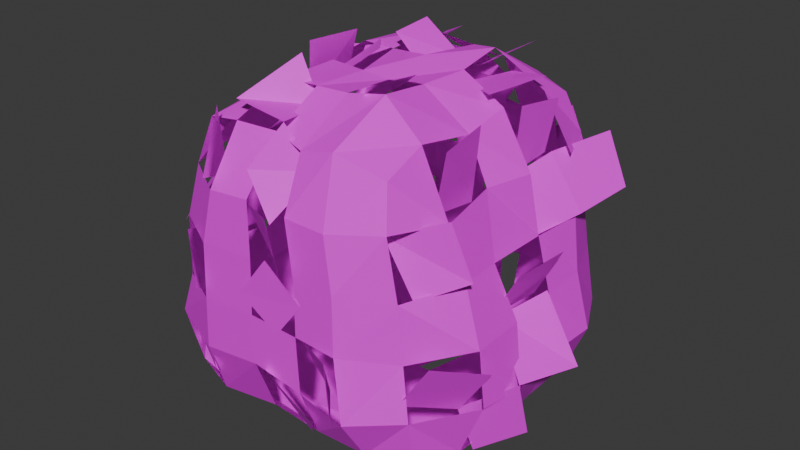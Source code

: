 # Source: Hedge.blend  (saved by Blender 4.4.32; exported with 4.5.12 LTS)
import bpy
from mathutils import Matrix  # noqa: F401  (used for matrix-valued properties, if any)

bpy.ops.wm.read_factory_settings(use_empty=True)
scene = bpy.context.scene
scene.name = 'Scene'

# ---- collections
col_collection = bpy.data.collections.new('Collection'); scene.collection.children.link(col_collection)

# ---- images (referenced by path relative to the original .blend; pixels are not part of the script)
import os
ASSET_DIR = os.environ.get("B2B_ASSET_DIR", "")  # directory of the original .blend (textures are referenced by path, not embedded)
HERE = os.path.dirname(os.path.abspath(__file__))  # packed textures are extracted next to this script under _unpacked/

def load_image(name, relpath, width, height, colorspace="sRGB"):
    """Load a texture the original file referenced (path relative to the .blend, or extracted next to this script)."""
    p = next((c for c in (os.path.join(HERE, relpath), os.path.join(ASSET_DIR, relpath)) if relpath and os.path.exists(c)), "")
    if p:
        img = bpy.data.images.load(p, check_existing=True)
        img.name = name
    else:  # same state as the original file: an image datablock whose file is absent (Cycles renders it pink)
        img = bpy.data.images.new(name, width, height)
        img.source = "FILE"
        img.filepath = "//" + (relpath or name)
    img.colorspace_settings.name = colorspace
    return img
img_colorpalette_png = load_image('ColorPalette.png', 'ColorPalette.png', 1024, 1024, 'sRGB')

# ---- materials (node trees are filled in below, after node groups)
mat_hedge = bpy.data.materials.new('Hedge')
mat_hedge.alpha_threshold = 0.0
mat_hedge.roughness = 0.5
mat_hedge.line_color = (0.0, 0.0, 0.0, 1.0)

# ---- material node trees
mat_hedge.use_nodes = True; mat_hedge.node_tree.nodes.clear()
_N = mat_hedge.node_tree.nodes; _L = mat_hedge.node_tree.links
n0 = _N.new('ShaderNodeOutputMaterial'); n0.name = 'Material Output'; n0.location = (392, 308)
n1 = _N.new('ShaderNodeBsdfPrincipled'); n1.name = 'Principled BSDF'; n1.location = (-152, 253)
n1.inputs[3].default_value = 1.45
n2 = _N.new('ShaderNodeTexImage'); n2.name = 'Image Texture'; n2.location = (-575, 251)
n2.image = img_colorpalette_png
n3 = _N.new('ShaderNodeTexCoord'); n3.name = 'Texture Coordinate'; n3.location = (-820, 70)
_L.new(n1.outputs[0], n0.inputs[0])
_L.new(n2.outputs[0], n1.inputs[0])
_L.new(n3.outputs[2], n2.inputs[0])
n0.is_active_output = True

# ---- world
world_world = bpy.data.worlds.new('World'); scene.world = world_world
world_world.use_nodes = True; world_world.node_tree.nodes.clear()
_N = world_world.node_tree.nodes; _L = world_world.node_tree.links
n0 = _N.new('ShaderNodeOutputWorld'); n0.name = 'World Output'; n0.location = (300, 300)
n1 = _N.new('ShaderNodeBackground'); n1.name = 'Background'; n1.location = (10, 300)
n1.inputs[0].default_value = (0.05088, 0.05088, 0.05088, 1.0)
_L.new(n1.outputs[0], n0.inputs[0])
n0.is_active_output = True
world_world.color = (0.05088, 0.05088, 0.05088)
world_world.sun_shadow_jitter_overblur = 0.0

# ---- meshes
me_cube = bpy.data.meshes.new('Cube')
me_cube.from_pydata([(0.6721, 0.4433, 1.955), (0.5741, 0.06906, 1.932), (0.404, 0.5228, 1.902), (0.2831, 0.2678, 1.883), (-0.04302, 0.8291, 1.873), (0.1795, 0.9151, 1.66), (0.3329, -0.2187, 2.064), (0.2884, -0.54, 2.075), (0.1827, -0.1365, 1.956), (0.1222, -0.4367, 1.895), (-0.1979, 0.8507, 1.712), (0.00719, 1.028, 1.446), (-0.5611, 0.9635, 0.9051), (-0.3944, 0.9242, 0.6219), (-0.3801, 0.1393, 2.075), (-0.65, 0.7334, 1.782), (-0.574, 0.7689, 1.536), (-0.8888, 0.8938, 0.7274), (-0.7816, 0.8828, 0.4466), (-0.7955, 0.4927, 1.819), (-0.768, 0.5569, 1.456), (-0.9933, 0.5241, 1.12), (-0.816, 0.4852, 0.8942), (-0.5107, 0.1966, 1.757), (-0.8138, 0.1318, 1.506), (-0.7325, 0.1393, 1.219), (-0.8922, 0.1596, 0.8542), (-0.4016, -0.2167, 2.09), (-0.4294, -0.8673, 1.908), (-0.352, -1.064, 1.594), (-0.5499, -1.03, 1.23), (-0.4534, -1.088, 0.9389), (-0.5233, -0.1109, 1.712), (-0.8825, -0.1142, 1.49), (-0.7984, -0.1842, 1.171), (-0.9609, -0.1415, 0.8358), (-0.8395, -0.1978, 0.5349), (-1.13, -0.4842, 0.7882), (-1.001, -0.532, 0.5007), (-0.5755, -0.7357, 1.706), (-0.5043, -0.7633, 1.47), (-0.7692, -0.775, 1.068), (-0.6481, -0.8291, 0.7414), (0.8515, 0.8565, 1.566), (0.9883, 0.8445, 1.263), (0.6819, 0.738, 0.8644), (0.7794, 0.7983, 0.5187), (0.7305, 0.4494, 1.539), (0.9118, 0.5017, 1.202), (0.6394, 0.174, 1.446), (0.7743, 0.1852, 1.121), (0.9553, 0.1339, 0.9), (1.179, 0.1341, 0.5085), (0.523, 1.049, 0.8151), (0.6101, 1.144, 0.4969), (0.1073, 0.8577, 1.231), (0.2087, 0.9255, 0.8753), (0.151, 0.892, 0.5489), (0.2081, 0.7816, 0.1847), (0.1723, 0.3741, 0.04077), (0.0003916, 0.07677, -0.02867), (0.8392, -0.1456, 0.8238), (1.062, -0.2542, 0.5423), (1.051, -0.1286, 0.162), (0.862, -0.608, 1.567), (0.9449, -0.5306, 1.23), (0.868, -0.5289, 0.4657), (0.8755, -0.3862, 0.1114), (0.5773, -0.7672, 1.464), (0.7269, -0.715, 1.125), (0.4576, -1.082, 0.841), (0.5076, -1.098, 0.4989), (0.1121, -1.095, 1.534), (0.1869, -1.088, 1.217), (0.1506, -0.9394, 0.8174), (0.2745, -0.8506, 0.4798), (-0.193, 1.068, 1.136), (-0.07786, 1.127, 0.8588), (-0.1376, 1.034, 0.4921), (-0.09161, 0.9765, 0.1368), (-0.1062, 0.01511, 2.052), (-0.2862, 0.2274, 2.014), (0.0508, 0.587, 0.0238), (-0.1704, 0.2819, -0.0678), (-0.1415, -0.247, 1.972), (-0.1563, -0.9579, 1.48), (-0.05194, -0.8763, 1.13), (-0.2897, -0.1013, 1.937), (-0.7308, -0.6845, 0.007923), (-0.7143, -0.4844, 0.005457), (-0.7019, -0.1726, 0.003781), (-0.5371, -0.6199, -0.0073), (-0.549, -0.4931, 0.004099), (-0.5163, -0.1671, -0.008788), (-0.1656, -0.6548, -0.001734), (-0.1667, -0.52, 0.005365), (-0.1636, -0.2087, -0.006242), (-0.8375, -0.7708, 0.1617), (-0.8775, -0.851, 0.5286), (-0.8062, -0.8253, 0.7836), (-0.7355, -0.8643, 1.194), (-0.6247, -0.8592, 1.533), (-0.5714, -0.7874, 1.788), (-0.8747, -0.4875, 0.1576), (-1.053, -0.5015, 0.4988), (-0.9534, -0.4757, 0.8257), (-0.8658, -0.5242, 1.205), (-0.7822, -0.5039, 1.511), (-0.5763, -0.5025, 1.827), (-0.8958, -0.1838, 0.1452), (-0.9718, -0.1772, 0.4881), (-0.8763, -0.1492, 0.8509), (-0.8409, -0.1668, 1.178), (-0.7844, -0.1889, 1.476), (-0.5505, -0.189, 1.848), (-0.5375, -0.8719, 0.1481), (-0.5092, -0.996, 0.4994), (-0.4779, -1.007, 0.8306), (-0.4498, -1.015, 1.177), (-0.3745, -1.002, 1.503), (-0.3316, -0.8266, 1.839), (-0.2975, -0.5175, 1.987), (-0.2793, -0.1686, 1.997), (-0.1681, -0.8332, 0.1693), (-0.1259, -0.9992, 0.5499), (-0.1266, -1.001, 0.8568), (-0.1126, -0.9989, 1.194), (-0.1146, -0.994, 1.523), (-0.06303, -0.8097, 1.844), (-0.07259, -0.5115, 1.994), (-0.03663, -0.2021, 2.002), (-0.7232, 0.183, -0.001436), (-0.6745, 0.5261, -0.03504), (-0.7338, 0.6638, -0.02012), (-0.5047, 0.1692, -0.002794), (-0.4973, 0.5035, 0.001395), (-0.4942, 0.6827, 0.002305), (-0.1115, 0.1744, -0.01344), (-0.1248, 0.5038, -0.003735), (-0.1693, 0.6552, -0.001959), (-0.8849, 0.1833, 0.1427), (-1.005, 0.1761, 0.4971), (-0.9377, 0.1707, 0.8348), (-0.8777, 0.1608, 1.181), (-0.8763, 0.1777, 1.513), (-0.6184, 0.1259, 1.838), (-0.9115, 0.4513, 0.1634), (-1.027, 0.4652, 0.5408), (-0.9711, 0.4799, 0.8029), (-0.9159, 0.5199, 1.172), (-0.7897, 0.5193, 1.518), (-0.6393, 0.497, 1.839), (-0.7809, 0.7497, 0.1678), (-0.8531, 0.8344, 0.4936), (-0.7979, 0.8329, 0.8302), (-0.7856, 0.8116, 1.194), (-0.7016, 0.869, 1.531), (-0.6136, 0.7689, 1.781), (-0.3528, 0.1743, 2.002), (-0.3684, 0.5028, 1.973), (-0.4737, 0.8403, 0.1781), (-0.499, 1.023, 0.5032), (-0.5155, 1.042, 0.8221), (-0.4706, 0.9791, 1.126), (-0.3865, 0.9913, 1.495), (-0.3919, 0.8244, 1.836), (-0.1493, 0.1747, 2.0), (-0.1434, 0.5311, 2.02), (-0.1351, 0.8484, 0.1932), (-0.1409, 1.009, 0.4858), (-0.09077, 0.9974, 0.8806), (-0.1114, 0.9982, 1.169), (-0.1563, 1.031, 1.544), (-0.1567, 0.8412, 1.838), (0.1914, -0.6671, -0.006013), (0.1913, -0.5024, 0.03774), (0.1116, -0.1566, 0.02592), (0.4825, -0.6568, 0.01731), (0.4745, -0.5382, -0.01326), (0.517, -0.2136, 0.01707), (0.6334, -0.6633, -0.01981), (0.7291, -0.5142, -0.005086), (0.6907, -0.1627, -0.0007943), (0.169, -0.8439, 0.1554), (0.2057, -1.002, 0.5063), (0.188, -0.9994, 0.8458), (0.1814, -0.9884, 1.159), (0.1512, -0.9989, 1.509), (0.1505, -0.8682, 1.818), (0.1288, -0.5034, 2.001), (0.1202, -0.1838, 1.979), (0.5016, -0.8385, 0.164), (0.4977, -1.012, 0.4462), (0.4503, -1.002, 0.8331), (0.4503, -1.001, 1.179), (0.3974, -0.9891, 1.499), (0.3735, -0.8799, 1.873), (0.3586, -0.486, 2.043), (0.3226, -0.149, 1.993), (0.7706, -0.7601, 0.1566), (0.7965, -0.8392, 0.5022), (0.7443, -0.8161, 0.8176), (0.7281, -0.8382, 1.17), (0.6813, -0.8616, 1.531), (0.6308, -0.796, 1.771), (0.8782, -0.5126, 0.1732), (1.003, -0.4866, 0.4959), (0.9753, -0.4999, 0.8418), (0.861, -0.4757, 1.174), (0.7823, -0.5198, 1.493), (0.6013, -0.5073, 1.853), (0.8849, -0.1538, 0.1671), (1.03, -0.191, 0.4747), (0.9542, -0.1423, 0.8326), (0.8439, -0.2098, 1.172), (0.7428, -0.1612, 1.544), (0.6118, -0.1415, 1.792), (0.1518, 0.1494, 0.02177), (0.2321, 0.5175, 0.01834), (0.203, 0.6732, -0.02269), (0.4896, 0.1754, -0.002139), (0.5072, 0.4524, -0.01147), (0.5317, 0.6523, -0.008484), (0.7259, 0.1322, -0.02209), (0.7167, 0.5452, 0.03053), (0.6811, 0.6808, 0.0004193), (0.1024, 0.1419, 2.026), (0.137, 0.5269, 1.995), (0.2651, 0.8365, 0.2115), (0.2123, 0.9965, 0.501), (0.1438, 1.027, 0.855), (0.2116, 0.9985, 1.154), (0.1538, 0.9961, 1.507), (0.139, 0.8361, 1.839), (0.3365, 0.173, 1.987), (0.3197, 0.4738, 2.028), (0.4642, 0.8192, 0.176), (0.4725, 1.011, 0.5076), (0.4583, 1.008, 0.7961), (0.4646, 0.9863, 1.181), (0.4206, 0.9667, 1.539), (0.3899, 0.8041, 1.824), (0.8692, 0.1666, 0.1661), (1.002, 0.1674, 0.5017), (0.9307, 0.1958, 0.8363), (0.856, 0.1715, 1.179), (0.8017, 0.1438, 1.533), (0.6004, 0.1658, 1.844), (0.87, 0.5279, 0.1762), (1.015, 0.5043, 0.5022), (0.9212, 0.4985, 0.8471), (0.8773, 0.505, 1.176), (0.8187, 0.5121, 1.524), (0.6269, 0.5041, 1.845), (0.7164, 0.7224, 0.175), (0.8491, 0.8314, 0.4895), (0.7841, 0.8341, 0.834), (0.7216, 0.847, 1.161), (0.6823, 0.8338, 1.52), (0.619, 0.7444, 1.77), (-0.8709, -0.7467, 0.2882), (-0.7386, -0.8221, 0.6145), (-0.8257, -0.8214, 1.118), (-0.5588, -0.8632, 1.394), (-0.9429, -0.5058, 1.241), (-0.6743, -0.4986, 1.492), (-0.6694, -0.7983, 0.107), (-0.449, -1.006, 0.3848), (-0.3295, -0.8236, 1.955), (-0.216, -0.4651, 2.126), (-0.2147, -0.8022, 0.2958), (-0.023, -1.04, 0.5879), (-0.1986, -1.011, 0.9727), (0.01159, -1.015, 1.237), (-0.1229, -0.9693, 1.677), (0.01035, -0.8339, 1.919), (-0.07955, -0.4826, 1.878), (-1.031, 0.1666, 0.1572), (-0.8785, 0.2145, 0.5146), (-1.023, 0.4984, 0.1551), (-0.8973, 0.5239, 0.4931), (-0.9736, 0.5047, 1.262), (-0.704, 0.5046, 1.489), (-0.8797, 0.8275, 1.174), (-0.6091, 0.8307, 1.405), (-0.4705, 1.009, 1.343), (-0.3211, 1.024, 1.566), (-0.1252, 0.1666, 2.101), (-0.1419, 0.4598, 2.116), (-0.2742, 1.0, 1.106), (-0.05494, 0.9973, 1.366), (0.103, -0.8244, 0.1106), (0.274, -0.9962, 0.351), (0.05153, -1.001, 0.8053), (0.2299, -0.9964, 1.037), (0.04733, -1.001, 1.438), (0.1871, -0.7935, 1.692), (0.7285, -0.846, 0.5881), (0.9068, -0.8201, 0.8674), (0.8786, -0.5264, 0.4599), (1.058, -0.5034, 0.7398), (0.6744, -0.4955, 1.497), (0.7494, -0.5082, 1.855), (0.837, -0.2116, 0.8534), (0.9739, -0.1804, 1.123), (0.6733, -0.1904, 1.457), (0.6993, -0.1685, 1.875), (0.09298, 0.1709, 1.895), (0.1073, 0.4712, 1.928), (0.3395, 1.01, 1.317), (0.5133, 1.005, 1.589), (0.8658, 0.152, 0.8444), (1.004, 0.1912, 1.129), (0.6741, 0.1645, 1.489), (0.6989, 0.1859, 1.869), (0.6812, 0.4608, 1.517), (0.7059, 0.5296, 1.819), (0.6071, 0.8385, 1.102), (0.7932, 0.7956, 1.333), (-0.3764, 0.5265, 1.806), (-0.3431, 0.9015, 1.888), (-0.1889, 0.4319, 1.942), (-0.1283, 0.7831, 1.992), (0.1195, 0.5056, 1.859), (0.2664, 1.133, 0.8284), (0.1314, 0.9355, 1.115), (0.185, 0.9071, 1.893), (0.3015, 0.4024, 1.951), (0.5237, 1.031, 0.9312), (0.3394, 0.863, 1.182), (0.3817, 0.797, 2.006)], [], [(44, 43, 47, 48), (53, 45, 46, 54), (48, 47, 49, 50), (52, 51, 61, 62), (76, 55, 56, 77), (78, 57, 58, 79), (82, 59, 60, 83), (63, 62, 66, 67), (65, 64, 68, 69), (70, 74, 75, 71), (72, 85, 86, 73), (80, 81, 87, 84), (89, 92, 91, 88), (90, 93, 92, 89), (92, 95, 94, 91), (93, 96, 95, 92), (103, 89, 88, 97), (104, 103, 97, 98), (105, 104, 98, 99), (106, 105, 99, 100), (108, 107, 101, 102), (109, 90, 89, 103), (110, 109, 103, 104), (112, 111, 105, 106), (113, 112, 106, 107), (114, 113, 107, 108), (115, 97, 88, 91), (117, 99, 98, 116), (119, 101, 100, 118), (121, 108, 102, 120), (122, 114, 108, 121), (123, 115, 91, 94), (124, 116, 115, 123), (125, 117, 116, 124), (126, 118, 117, 125), (127, 119, 118, 126), (128, 120, 119, 127), (130, 122, 121, 129), (131, 134, 93, 90), (132, 135, 134, 131), (133, 136, 135, 132), (134, 137, 96, 93), (135, 138, 137, 134), (136, 139, 138, 135), (140, 131, 90, 109), (141, 140, 109, 110), (142, 141, 110, 111), (143, 142, 111, 112), (145, 144, 113, 114), (146, 132, 131, 140), (148, 147, 141, 142), (150, 149, 143, 144), (151, 150, 144, 145), (152, 133, 132, 146), (153, 152, 146, 147), (154, 153, 147, 148), (155, 154, 148, 149), (159, 151, 145, 158), (152, 160, 136, 133), (153, 161, 160, 152), (155, 163, 162, 154), (156, 164, 163, 155), (157, 165, 164, 156), (165, 157, 151, 159), (167, 159, 158, 166), (160, 168, 139, 136), (161, 169, 168, 160), (162, 170, 169, 161), (163, 171, 170, 162), (165, 173, 172, 164), (95, 175, 174, 94), (96, 176, 175, 95), (175, 178, 177, 174), (176, 179, 178, 175), (178, 181, 180, 177), (179, 182, 181, 178), (183, 123, 94, 174), (185, 125, 124, 184), (0, 2, 3, 1), (189, 129, 128, 188), (190, 130, 129, 189), (191, 183, 174, 177), (192, 184, 183, 191), (10, 4, 5, 11), (194, 186, 185, 193), (195, 187, 186, 194), (196, 188, 187, 195), (197, 189, 188, 196), (199, 191, 177, 180), (200, 192, 191, 199), (201, 193, 192, 200), (202, 194, 193, 201), (203, 195, 194, 202), (204, 196, 195, 203), (181, 205, 199, 180), (205, 206, 200, 199), (207, 208, 202, 201), (6, 8, 9, 7), (209, 210, 204, 203), (210, 197, 196, 204), (182, 211, 205, 181), (17, 12, 13, 18), (212, 213, 207, 206), (213, 214, 208, 207), (214, 215, 209, 208), (216, 198, 197, 210), (137, 217, 176, 96), (14, 23, 32, 27), (139, 219, 218, 138), (217, 220, 179, 176), (218, 221, 220, 217), (219, 222, 221, 218), (220, 223, 182, 179), (221, 224, 223, 220), (222, 225, 224, 221), (226, 166, 130, 190), (168, 228, 219, 139), (15, 16, 20, 19), (170, 230, 229, 169), (21, 22, 26, 25), (172, 232, 231, 171), (233, 173, 167, 227), (234, 226, 190, 198), (235, 227, 226, 234), (228, 236, 222, 219), (229, 237, 236, 228), (230, 238, 237, 229), (232, 240, 239, 231), (233, 241, 240, 232), (223, 242, 211, 182), (242, 243, 212, 211), (24, 25, 34, 33), (330, 326, 323, 327), (245, 246, 215, 214), (246, 247, 216, 215), (247, 234, 198, 216), (224, 248, 242, 223), (248, 249, 243, 242), (249, 250, 244, 243), (250, 251, 245, 244), (28, 39, 40, 29), (325, 329, 328, 324), (225, 254, 248, 224), (236, 254, 225, 222), (254, 255, 249, 248), (237, 255, 254, 236), (255, 256, 250, 249), (30, 41, 42, 31), (256, 257, 251, 250), (239, 257, 256, 238), (35, 36, 38, 37), (322, 320, 319, 321), (258, 259, 253, 252), (241, 259, 258, 240), (259, 241, 235, 253), (265, 264, 262, 263), (267, 261, 260, 266), (276, 269, 268, 275), (280, 279, 277, 278), (284, 283, 281, 282), (286, 290, 289, 285), (292, 271, 270, 291), (294, 273, 272, 293), (296, 275, 274, 295), (299, 300, 298, 297), (305, 306, 302, 301), (308, 288, 287, 307), (311, 312, 304, 303), (315, 316, 314, 313), (310, 318, 317, 309)])
_uv = me_cube.uv_layers.new(name='UVMap')
_uv.uv.foreach_set('vector', [0.7845, 0.4414, 0.7843, 0.4512, 0.784, 0.4503, 0.7844, 0.4395, 0.7816, 0.427, 0.782, 0.4286, 0.7822, 0.4175, 0.7818, 0.4168, 0.7844, 0.4395, 0.784, 0.4503, 0.7838, 0.4473, 0.7841, 0.4369, 0.724, 0.4171, 0.7236, 0.4297, 0.7234, 0.4273, 0.7238, 0.4182, 0.732, 0.453, 0.7326, 0.456, 0.7328, 0.4446, 0.7323, 0.444, 0.7256, 0.4479, 0.7262, 0.4497, 0.7263, 0.438, 0.7257, 0.4364, 0.7202, 0.4138, 0.7204, 0.4143, 0.7202, 0.4121, 0.72, 0.4108, 0.7214, 0.4184, 0.7214, 0.4306, 0.7212, 0.4281, 0.7212, 0.4167, 0.7343, 0.456, 0.7342, 0.4668, 0.7336, 0.4635, 0.7339, 0.4526, 0.7815, 0.4278, 0.7809, 0.4271, 0.7811, 0.4162, 0.7816, 0.4168, 0.7828, 0.4501, 0.7822, 0.4484, 0.7824, 0.4372, 0.7829, 0.4399, 0.7322, 0.4824, 0.7318, 0.4812, 0.7318, 0.4787, 0.7321, 0.4799, 0.7193, 0.413, 0.7195, 0.413, 0.7195, 0.4127, 0.7193, 0.4131, 0.7245, 0.4322, 0.7249, 0.4318, 0.7248, 0.4322, 0.7245, 0.4322, 0.7195, 0.413, 0.72, 0.4131, 0.72, 0.4129, 0.7195, 0.4127, 0.7195, 0.4126, 0.72, 0.4128, 0.72, 0.4131, 0.7195, 0.413, 0.7191, 0.4179, 0.7193, 0.413, 0.7193, 0.4131, 0.7192, 0.4181, 0.7238, 0.4481, 0.7241, 0.4371, 0.7242, 0.4372, 0.7241, 0.449, 0.7198, 0.4274, 0.7196, 0.4168, 0.7199, 0.4178, 0.7201, 0.426, 0.7808, 0.4396, 0.7806, 0.4274, 0.7809, 0.426, 0.7811, 0.4392, 0.7814, 0.4596, 0.781, 0.4494, 0.7813, 0.4501, 0.7814, 0.4583, 0.7191, 0.4175, 0.7193, 0.413, 0.7193, 0.413, 0.7191, 0.4179, 0.7239, 0.4477, 0.7241, 0.4367, 0.7241, 0.4371, 0.7238, 0.4481, 0.7307, 0.4543, 0.7307, 0.4438, 0.7305, 0.443, 0.7307, 0.4552, 0.781, 0.4483, 0.7808, 0.4387, 0.7808, 0.4396, 0.781, 0.4494, 0.7313, 0.4759, 0.7308, 0.4639, 0.7308, 0.465, 0.7313, 0.4752, 0.7195, 0.4177, 0.7192, 0.4181, 0.7193, 0.4131, 0.7195, 0.4127, 0.7796, 0.4275, 0.779, 0.426, 0.7788, 0.4178, 0.7796, 0.4169, 0.7317, 0.4648, 0.7312, 0.4657, 0.7309, 0.4548, 0.7315, 0.4543, 0.7819, 0.4647, 0.7814, 0.4596, 0.7814, 0.4583, 0.7819, 0.46, 0.7319, 0.4807, 0.7313, 0.4759, 0.7313, 0.4752, 0.7318, 0.4804, 0.7256, 0.4375, 0.7248, 0.4368, 0.7248, 0.4318, 0.7256, 0.432, 0.72, 0.4307, 0.7195, 0.429, 0.7195, 0.4177, 0.72, 0.4184, 0.7803, 0.4284, 0.7796, 0.4275, 0.7796, 0.4169, 0.7803, 0.4185, 0.7823, 0.4392, 0.7816, 0.4387, 0.7816, 0.4275, 0.7823, 0.4284, 0.7322, 0.4654, 0.7317, 0.4648, 0.7315, 0.4543, 0.7322, 0.4548, 0.7323, 0.4757, 0.7318, 0.4756, 0.7317, 0.4648, 0.7322, 0.4654, 0.7825, 0.4652, 0.782, 0.465, 0.7819, 0.4647, 0.7824, 0.4649, 0.7193, 0.4128, 0.7196, 0.4128, 0.7195, 0.4126, 0.7193, 0.413, 0.7245, 0.4309, 0.7249, 0.4321, 0.7249, 0.4319, 0.7244, 0.432, 0.7244, 0.4314, 0.7249, 0.4321, 0.7249, 0.4321, 0.7245, 0.4309, 0.7249, 0.4319, 0.7257, 0.4316, 0.7256, 0.4318, 0.7249, 0.4318, 0.7249, 0.4321, 0.7256, 0.4319, 0.7257, 0.4316, 0.7249, 0.4319, 0.7196, 0.413, 0.72, 0.4129, 0.72, 0.4128, 0.7196, 0.4129, 0.7241, 0.4366, 0.7244, 0.432, 0.7245, 0.4322, 0.7241, 0.4367, 0.7239, 0.448, 0.7241, 0.4366, 0.7241, 0.4367, 0.7239, 0.4477, 0.7787, 0.4276, 0.7786, 0.4168, 0.7786, 0.4165, 0.7788, 0.4282, 0.7307, 0.4544, 0.7305, 0.4433, 0.7307, 0.4438, 0.7307, 0.4543, 0.7813, 0.4599, 0.7808, 0.4495, 0.781, 0.4483, 0.7814, 0.4602, 0.7191, 0.4181, 0.7194, 0.4117, 0.7193, 0.4128, 0.7191, 0.4174, 0.7786, 0.4266, 0.7785, 0.4182, 0.7786, 0.4168, 0.7787, 0.4276, 0.781, 0.4496, 0.7807, 0.4385, 0.7808, 0.4388, 0.7808, 0.4495, 0.7813, 0.4599, 0.781, 0.4496, 0.7808, 0.4495, 0.7813, 0.4599, 0.7243, 0.4374, 0.7244, 0.4314, 0.7245, 0.4309, 0.7241, 0.4373, 0.7242, 0.4479, 0.7243, 0.4374, 0.7241, 0.4373, 0.7238, 0.4494, 0.779, 0.4275, 0.7789, 0.4167, 0.7785, 0.4182, 0.7786, 0.4266, 0.7308, 0.4548, 0.7308, 0.4431, 0.7305, 0.4422, 0.7306, 0.4541, 0.7317, 0.4799, 0.7311, 0.4756, 0.7312, 0.4756, 0.7317, 0.4808, 0.7243, 0.4374, 0.7249, 0.4378, 0.7249, 0.4321, 0.7244, 0.4314, 0.7191, 0.4287, 0.7196, 0.4291, 0.7196, 0.4186, 0.7192, 0.4183, 0.7308, 0.4548, 0.7315, 0.4526, 0.7314, 0.4429, 0.7308, 0.4431, 0.731, 0.4657, 0.7316, 0.4645, 0.7315, 0.4526, 0.7308, 0.4548, 0.7813, 0.4581, 0.7818, 0.4599, 0.7818, 0.4489, 0.7811, 0.4501, 0.7818, 0.4599, 0.7813, 0.4581, 0.7813, 0.4599, 0.7818, 0.4643, 0.7321, 0.4814, 0.7317, 0.4799, 0.7317, 0.4808, 0.7321, 0.4808, 0.7196, 0.4186, 0.72, 0.4192, 0.72, 0.4129, 0.7196, 0.413, 0.7249, 0.4482, 0.7256, 0.4477, 0.7256, 0.4383, 0.7249, 0.4378, 0.7795, 0.4272, 0.7804, 0.4291, 0.7803, 0.4164, 0.7796, 0.417, 0.7315, 0.4526, 0.7322, 0.454, 0.7322, 0.4447, 0.7314, 0.4429, 0.7818, 0.4599, 0.7822, 0.4599, 0.7822, 0.4505, 0.7818, 0.4489, 0.7256, 0.4322, 0.7263, 0.4333, 0.7263, 0.4318, 0.7256, 0.432, 0.7256, 0.4318, 0.7261, 0.4329, 0.7263, 0.4333, 0.7256, 0.4322, 0.7204, 0.4142, 0.7207, 0.4126, 0.7207, 0.4136, 0.7204, 0.4128, 0.7261, 0.4329, 0.7269, 0.4326, 0.7269, 0.4316, 0.7263, 0.4333, 0.7269, 0.4316, 0.7274, 0.4319, 0.7272, 0.4314, 0.7269, 0.4326, 0.7208, 0.4136, 0.721, 0.4131, 0.721, 0.4129, 0.7207, 0.4126, 0.7262, 0.437, 0.7256, 0.4375, 0.7256, 0.432, 0.7263, 0.4318, 0.781, 0.428, 0.7803, 0.4284, 0.7803, 0.4185, 0.781, 0.4171, 0.7338, 0.4793, 0.7332, 0.4776, 0.733, 0.477, 0.7336, 0.4786, 0.7828, 0.4652, 0.7824, 0.4649, 0.7824, 0.4601, 0.7828, 0.4593, 0.7327, 0.4801, 0.7323, 0.4808, 0.7323, 0.4806, 0.7327, 0.4808, 0.7269, 0.4373, 0.7262, 0.437, 0.7263, 0.4318, 0.7269, 0.4326, 0.7207, 0.4274, 0.7204, 0.4293, 0.7204, 0.418, 0.7207, 0.4183, 0.732, 0.4715, 0.7323, 0.4767, 0.7328, 0.4698, 0.7324, 0.4629, 0.7333, 0.4544, 0.7328, 0.4537, 0.7328, 0.4436, 0.7333, 0.4432, 0.7833, 0.449, 0.7828, 0.4493, 0.7829, 0.4381, 0.7834, 0.4387, 0.7833, 0.4611, 0.7828, 0.4593, 0.7828, 0.4493, 0.7833, 0.449, 0.7331, 0.4821, 0.7327, 0.4808, 0.7327, 0.4749, 0.7332, 0.4767, 0.7274, 0.4371, 0.7269, 0.4373, 0.7269, 0.4326, 0.7272, 0.4314, 0.7275, 0.4482, 0.7269, 0.4464, 0.7269, 0.4373, 0.7274, 0.4371, 0.7232, 0.4271, 0.7226, 0.4276, 0.7227, 0.4151, 0.7233, 0.4169, 0.7339, 0.4541, 0.7333, 0.4544, 0.7333, 0.4432, 0.7339, 0.4427, 0.7839, 0.45, 0.7833, 0.449, 0.7834, 0.4387, 0.784, 0.4384, 0.7337, 0.4734, 0.7332, 0.4767, 0.7332, 0.4647, 0.7338, 0.4657, 0.721, 0.4129, 0.7212, 0.4187, 0.7211, 0.4181, 0.7209, 0.4124, 0.7212, 0.4187, 0.7213, 0.4291, 0.7211, 0.4293, 0.7211, 0.4181, 0.7344, 0.4435, 0.7342, 0.4542, 0.7339, 0.4541, 0.7339, 0.4427, 0.7832, 0.4672, 0.7829, 0.4637, 0.7828, 0.4617, 0.7831, 0.4675, 0.7841, 0.4488, 0.7837, 0.4604, 0.7838, 0.4578, 0.7839, 0.45, 0.7336, 0.476, 0.7331, 0.4821, 0.7332, 0.4767, 0.7337, 0.4734, 0.721, 0.4131, 0.7212, 0.4185, 0.7212, 0.4187, 0.721, 0.4129, 0.7199, 0.4242, 0.7205, 0.4299, 0.7209, 0.4208, 0.7201, 0.4152, 0.7827, 0.4161, 0.7825, 0.4276, 0.7825, 0.4279, 0.7826, 0.4167, 0.7845, 0.4276, 0.7842, 0.4385, 0.7843, 0.4386, 0.7845, 0.4279, 0.7341, 0.4541, 0.7339, 0.4661, 0.734, 0.4645, 0.7342, 0.4542, 0.7838, 0.4584, 0.7832, 0.4649, 0.7833, 0.4665, 0.7837, 0.4604, 0.72, 0.4125, 0.7203, 0.4137, 0.7203, 0.4138, 0.72, 0.4128, 0.7317, 0.4832, 0.7314, 0.4729, 0.7314, 0.4715, 0.7316, 0.4837, 0.72, 0.4129, 0.7204, 0.4123, 0.7204, 0.4136, 0.72, 0.4128, 0.7203, 0.4137, 0.7207, 0.413, 0.7208, 0.4136, 0.7203, 0.4138, 0.7204, 0.4136, 0.7208, 0.4127, 0.7207, 0.413, 0.7203, 0.4137, 0.7204, 0.4123, 0.7208, 0.4128, 0.7208, 0.4127, 0.7204, 0.4136, 0.7269, 0.432, 0.7274, 0.4313, 0.7273, 0.432, 0.7269, 0.4326, 0.7208, 0.4127, 0.721, 0.4141, 0.721, 0.4124, 0.7207, 0.413, 0.727, 0.4318, 0.7273, 0.4321, 0.7273, 0.433, 0.7269, 0.4317, 0.7326, 0.4816, 0.7321, 0.4808, 0.7323, 0.4808, 0.7327, 0.4801, 0.72, 0.4192, 0.7205, 0.4198, 0.7204, 0.4123, 0.72, 0.4129, 0.7812, 0.4581, 0.7814, 0.4502, 0.781, 0.4476, 0.7809, 0.4593, 0.7215, 0.4291, 0.722, 0.4283, 0.7221, 0.4169, 0.7214, 0.4164, 0.7304, 0.4525, 0.7308, 0.4452, 0.7306, 0.4439, 0.7309, 0.4556, 0.7822, 0.4505, 0.7828, 0.4493, 0.783, 0.4379, 0.7823, 0.4384, 0.7828, 0.46, 0.7822, 0.4599, 0.7823, 0.4658, 0.7828, 0.465, 0.7331, 0.4803, 0.7326, 0.4816, 0.7327, 0.4801, 0.7331, 0.4805, 0.7832, 0.466, 0.7828, 0.465, 0.7827, 0.466, 0.7832, 0.4647, 0.7205, 0.4198, 0.7207, 0.4187, 0.7208, 0.4128, 0.7204, 0.4123, 0.7263, 0.4482, 0.7268, 0.4484, 0.7268, 0.4377, 0.7264, 0.4388, 0.7809, 0.4283, 0.7815, 0.4264, 0.7815, 0.4171, 0.781, 0.4169, 0.7327, 0.4649, 0.7333, 0.4659, 0.7334, 0.4544, 0.7328, 0.4536, 0.7828, 0.46, 0.7833, 0.4595, 0.7834, 0.4503, 0.7828, 0.4493, 0.7274, 0.4313, 0.7276, 0.4374, 0.7277, 0.4374, 0.7273, 0.432, 0.7276, 0.4374, 0.7279, 0.4482, 0.728, 0.4473, 0.7277, 0.4374, 0.7308, 0.4649, 0.7309, 0.4556, 0.7308, 0.4541, 0.7306, 0.4643, 0.7833, 0.4653, 0.7829, 0.4617, 0.7828, 0.4606, 0.7831, 0.4636, 0.7341, 0.4543, 0.734, 0.4657, 0.7339, 0.4661, 0.7341, 0.4541, 0.734, 0.4657, 0.7336, 0.4757, 0.7337, 0.4741, 0.7339, 0.4661, 0.7336, 0.4757, 0.7331, 0.4803, 0.7331, 0.4805, 0.7337, 0.4741, 0.721, 0.4141, 0.7212, 0.4188, 0.7212, 0.4185, 0.721, 0.4124, 0.7212, 0.4188, 0.7214, 0.4293, 0.7213, 0.4293, 0.7212, 0.4185, 0.7237, 0.4169, 0.7235, 0.428, 0.7235, 0.4277, 0.7237, 0.4169, 0.7343, 0.4437, 0.7342, 0.4543, 0.7341, 0.4543, 0.7343, 0.4433, 0.7316, 0.4778, 0.7313, 0.4713, 0.7314, 0.4637, 0.7317, 0.4677, 0.7828, 0.4366, 0.7832, 0.4388, 0.7836, 0.4307, 0.7831, 0.4274, 0.721, 0.4131, 0.721, 0.4187, 0.7212, 0.4188, 0.721, 0.4141, 0.7207, 0.4187, 0.721, 0.4187, 0.721, 0.4131, 0.7208, 0.4128, 0.7273, 0.4377, 0.7276, 0.4478, 0.7279, 0.4482, 0.7276, 0.4377, 0.7268, 0.4484, 0.7276, 0.4478, 0.7273, 0.4377, 0.7268, 0.4377, 0.7234, 0.4165, 0.7233, 0.4276, 0.7235, 0.428, 0.7237, 0.4169, 0.7313, 0.456, 0.7309, 0.4508, 0.7311, 0.4403, 0.7315, 0.4466, 0.734, 0.4432, 0.7339, 0.4538, 0.7342, 0.4543, 0.7343, 0.4437, 0.7835, 0.4388, 0.784, 0.4381, 0.7841, 0.4276, 0.7835, 0.4264, 0.7787, 0.4277, 0.7789, 0.418, 0.7786, 0.4169, 0.7783, 0.4261, 0.7823, 0.4649, 0.7818, 0.4615, 0.7818, 0.4589, 0.7822, 0.4633, 0.7338, 0.4653, 0.7337, 0.4734, 0.7337, 0.4758, 0.7341, 0.4654, 0.7833, 0.4595, 0.7838, 0.4577, 0.7839, 0.4497, 0.7834, 0.4503, 0.7337, 0.4734, 0.7332, 0.4751, 0.7331, 0.4817, 0.7337, 0.4758, 0.7812, 0.4488, 0.7806, 0.4407, 0.7809, 0.4368, 0.7814, 0.4456, 0.725, 0.4444, 0.7244, 0.4518, 0.7241, 0.4413, 0.7246, 0.4355, 0.7824, 0.4612, 0.7821, 0.4692, 0.7819, 0.4637, 0.7826, 0.4625, 0.7241, 0.4479, 0.7238, 0.437, 0.7238, 0.4371, 0.7241, 0.4486, 0.7312, 0.4616, 0.7307, 0.4542, 0.7305, 0.457, 0.731, 0.4643, 0.7318, 0.4668, 0.7323, 0.4604, 0.7319, 0.452, 0.7315, 0.4596, 0.7205, 0.4243, 0.7201, 0.4319, 0.7199, 0.4225, 0.7203, 0.4166, 0.783, 0.4342, 0.7826, 0.4406, 0.7821, 0.4321, 0.7826, 0.4267, 0.7328, 0.4708, 0.7324, 0.4782, 0.7322, 0.4704, 0.7325, 0.4627, 0.7824, 0.4156, 0.7827, 0.4246, 0.7824, 0.4287, 0.7821, 0.4197, 0.7839, 0.4476, 0.7839, 0.4611, 0.784, 0.4605, 0.7839, 0.449, 0.7828, 0.4628, 0.7823, 0.4689, 0.7823, 0.4684, 0.7827, 0.4618, 0.7843, 0.428, 0.7846, 0.4371, 0.7845, 0.4369, 0.7842, 0.4282, 0.7338, 0.4652, 0.7338, 0.4749, 0.7338, 0.4765, 0.7338, 0.4643, 0.7836, 0.4519, 0.7841, 0.4437, 0.7838, 0.4362, 0.7832, 0.4432])
me_cube.materials.append(mat_hedge)
me_cube.use_mirror_vertex_groups = False
me_cube.update()

# ---- objects
ob_hedge = bpy.data.objects.new('Hedge', me_cube)

# ---- transforms, parenting, visibility, modifiers, constraints
ob_hedge.location = (0.0, 0.0, 0.0)
ob_hedge.lock_rotations_4d = False
ob_hedge.empty_display_type = 'ARROWS'
ob_hedge.lineart.crease_threshold = 0.0

# ---- collection membership
col_collection.objects.link(ob_hedge)

# ---- scene / render settings (as saved in the file)
scene.frame_start = 1; scene.frame_end = 250; scene.frame_set(61)
scene.render.engine = 'BLENDER_EEVEE_NEXT'
bpy.context.view_layer.update()

# ---- added for rendering (the .blend has no active camera and no usable light): camera, sun
cam_auto = bpy.data.cameras.new('AutoCamera')
cam_auto.lens = 50.0
cam_auto.sensor_width = 36.0
cam_auto.clip_end = 1000.0
ob_auto_camera = bpy.data.objects.new('AutoCamera', cam_auto)
scene.collection.objects.link(ob_auto_camera)
ob_auto_camera.location = (3.6284, -4.30182, 3.91235)
ob_auto_camera.rotation_euler = (1.09748, -7.21219e-08, 0.694738)
scene.camera = ob_auto_camera
light_auto_sun = bpy.data.lights.new('AutoSun', 'SUN')
light_auto_sun.energy = 3.0
light_auto_sun.angle = 0.0523599
ob_auto_sun = bpy.data.objects.new('AutoSun', light_auto_sun)
scene.collection.objects.link(ob_auto_sun)
ob_auto_sun.rotation_euler = (0.872665, 0.174533, 0.523599)
bpy.context.view_layer.update()
